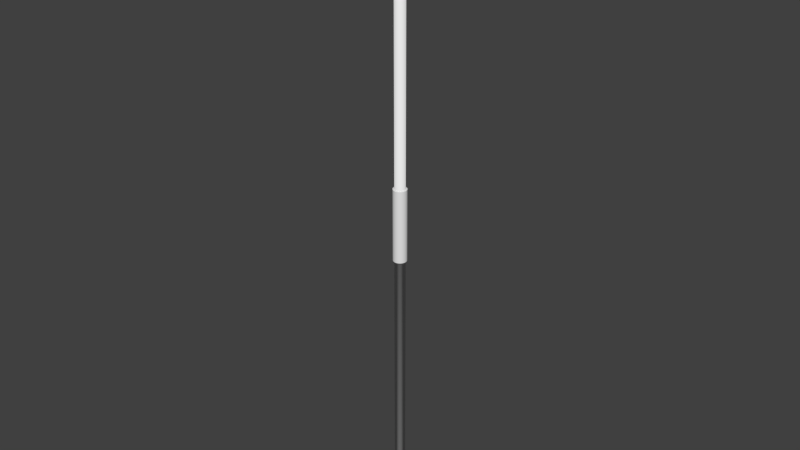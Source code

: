 # Source: Staff.blend  (saved by Blender 2.76.0; exported with 4.5.12 LTS)
import bpy
from mathutils import Matrix  # noqa: F401  (used for matrix-valued properties, if any)

bpy.ops.wm.read_factory_settings(use_empty=True)
scene = bpy.context.scene
scene.name = 'Scene'

# ---- collections
col_collection_1 = bpy.data.collections.new('Collection 1'); scene.collection.children.link(col_collection_1)

# ---- world
world_world = bpy.data.worlds.new('World'); scene.world = world_world
world_world.color = (0.05088, 0.05088, 0.05088)
world_world.use_sun_shadow = False
world_world.sun_shadow_jitter_overblur = 0.0
world_world.cycles.sampling_method = 'MANUAL'
world_world.cycles.sample_map_resolution = 256

# ---- meshes
me_cylinder_001 = bpy.data.meshes.new('Cylinder.001')
me_cylinder_001.from_pydata([(4.49e-08, 0.1616, -9.537), (4.49e-08, 0.1616, 9.537), (0.03152, 0.1584, -9.537), (0.03152, 0.1584, 9.537), (0.06182, 0.1493, -9.537), (0.06182, 0.1493, 9.537), (0.08975, 0.1343, -9.537), (0.08975, 0.1343, 9.537), (0.1142, 0.1142, -9.537), (0.1142, 0.1142, 9.537), (0.1343, 0.08975, -9.537), (0.1343, 0.08975, 9.537), (0.1493, 0.06182, -9.537), (0.1493, 0.06182, 9.537), (0.1584, 0.03152, -9.537), (0.1584, 0.03152, 9.537), (0.1616, 2.793e-07, -9.537), (0.1616, 2.793e-07, 9.537), (0.1584, -0.03152, -9.537), (0.1584, -0.03152, 9.537), (0.1493, -0.06182, -9.537), (0.1493, -0.06182, 9.537), (0.1343, -0.08975, -9.537), (0.1343, -0.08975, 9.537), (0.1142, -0.1142, -9.537), (0.1142, -0.1142, 9.537), (0.08975, -0.1343, -9.537), (0.08975, -0.1343, 9.537), (0.06182, -0.1493, -9.537), (0.06182, -0.1493, 9.537), (0.03152, -0.1584, -9.537), (0.03152, -0.1584, 9.537), (-7.741e-09, -0.1616, -9.537), (-7.741e-09, -0.1616, 9.537), (-0.03152, -0.1584, -9.537), (-0.03152, -0.1584, 9.537), (-0.06182, -0.1493, -9.537), (-0.06182, -0.1493, 9.537), (-0.08975, -0.1343, -9.537), (-0.08975, -0.1343, 9.537), (-0.1142, -0.1142, -9.537), (-0.1142, -0.1142, 9.537), (-0.1343, -0.08975, -9.537), (-0.1343, -0.08975, 9.537), (-0.1493, -0.06182, -9.537), (-0.1493, -0.06182, 9.537), (-0.1584, -0.03152, -9.537), (-0.1584, -0.03152, 9.537), (-0.1616, 4.231e-07, -9.537), (-0.1616, 4.231e-07, 9.537), (-0.1584, 0.03152, -9.537), (-0.1584, 0.03152, 9.537), (-0.1493, 0.06182, -9.537), (-0.1493, 0.06182, 9.537), (-0.1343, 0.08975, -9.537), (-0.1343, 0.08975, 9.537), (-0.1142, 0.1142, -9.537), (-0.1142, 0.1142, 9.537), (-0.08975, 0.1343, -9.537), (-0.08975, 0.1343, 9.537), (-0.06182, 0.1493, -9.537), (-0.06182, 0.1493, 9.537), (-0.03152, 0.1584, -9.537), (-0.03152, 0.1584, 9.537), (4.49e-08, 0.1616, 1.122), (0.03152, 0.1584, 1.122), (0.06182, 0.1493, 1.122), (0.08975, 0.1343, 1.122), (0.1142, 0.1142, 1.122), (0.1343, 0.08975, 1.122), (0.1493, 0.06182, 1.122), (0.1584, 0.03152, 1.122), (0.1616, 2.793e-07, 1.122), (0.1584, -0.03152, 1.122), (0.1493, -0.06182, 1.122), (0.1343, -0.08975, 1.122), (0.1142, -0.1142, 1.122), (0.08975, -0.1343, 1.122), (0.06182, -0.1493, 1.122), (0.03152, -0.1584, 1.122), (-7.741e-09, -0.1616, 1.122), (-0.03152, -0.1584, 1.122), (-0.06182, -0.1493, 1.122), (-0.08975, -0.1343, 1.122), (-0.1142, -0.1142, 1.122), (-0.1343, -0.08975, 1.122), (-0.1493, -0.06182, 1.122), (-0.1584, -0.03152, 1.122), (-0.1616, 4.231e-07, 1.122), (-0.1584, 0.03152, 1.122), (-0.1493, 0.06182, 1.122), (-0.1343, 0.08975, 1.122), (-0.1142, 0.1142, 1.122), (-0.08975, 0.1343, 1.122), (-0.06182, 0.1493, 1.122), (-0.03152, 0.1584, 1.122), (0.03152, 0.1584, -1.122), (0.06182, 0.1493, -1.122), (0.08975, 0.1343, -1.122), (0.1142, 0.1142, -1.122), (0.1343, 0.08975, -1.122), (0.1493, 0.06182, -1.122), (0.1584, 0.03152, -1.122), (0.1616, 2.793e-07, -1.122), (0.1584, -0.03152, -1.122), (0.1493, -0.06182, -1.122), (0.1343, -0.08975, -1.122), (0.1142, -0.1142, -1.122), (0.08975, -0.1343, -1.122), (0.06182, -0.1493, -1.122), (0.03152, -0.1584, -1.122), (-7.741e-09, -0.1616, -1.122), (-0.03152, -0.1584, -1.122), (-0.06182, -0.1493, -1.122), (-0.08975, -0.1343, -1.122), (-0.1142, -0.1142, -1.122), (-0.1343, -0.08975, -1.122), (-0.1493, -0.06182, -1.122), (-0.1584, -0.03152, -1.122), (-0.1616, 4.231e-07, -1.122), (-0.1584, 0.03152, -1.122), (-0.1493, 0.06182, -1.122), (-0.1343, 0.08975, -1.122), (-0.1142, 0.1142, -1.122), (-0.08975, 0.1343, -1.122), (-0.06182, 0.1493, -1.122), (-0.03152, 0.1584, -1.122), (4.49e-08, 0.1616, -1.122), (4.304e-08, 0.2097, 1.122), (0.04091, 0.2057, 1.122), (0.08025, 0.1937, 1.122), (0.1165, 0.1744, 1.122), (0.1483, 0.1483, 1.122), (0.1744, 0.1165, 1.122), (0.1937, 0.08025, 1.122), (0.2057, 0.04091, 1.122), (0.2097, 2.716e-07, 1.122), (0.2057, -0.04091, 1.122), (0.1937, -0.08025, 1.122), (0.1744, -0.1165, 1.122), (0.1483, -0.1483, 1.122), (0.1165, -0.1744, 1.122), (0.08025, -0.1937, 1.122), (0.04091, -0.2057, 1.122), (-2.529e-08, -0.2097, 1.122), (-0.04091, -0.2057, 1.122), (-0.08025, -0.1937, 1.122), (-0.1165, -0.1744, 1.122), (-0.1483, -0.1483, 1.122), (-0.1744, -0.1165, 1.122), (-0.1937, -0.08025, 1.122), (-0.2057, -0.04091, 1.122), (-0.2097, 4.583e-07, 1.122), (-0.2057, 0.04091, 1.122), (-0.1937, 0.08025, 1.122), (-0.1744, 0.1165, 1.122), (-0.1483, 0.1483, 1.122), (-0.1165, 0.1744, 1.122), (-0.08025, 0.1937, 1.122), (-0.04091, 0.2057, 1.122), (0.04091, 0.2057, -1.122), (0.08025, 0.1937, -1.122), (0.1165, 0.1744, -1.122), (0.1483, 0.1483, -1.122), (0.1744, 0.1165, -1.122), (0.1937, 0.08025, -1.122), (0.2057, 0.04091, -1.122), (0.2097, 2.716e-07, -1.122), (0.2057, -0.04091, -1.122), (0.1937, -0.08025, -1.122), (0.1744, -0.1165, -1.122), (0.1483, -0.1483, -1.122), (0.1165, -0.1744, -1.122), (0.08025, -0.1937, -1.122), (0.04091, -0.2057, -1.122), (-2.529e-08, -0.2097, -1.122), (-0.04091, -0.2057, -1.122), (-0.08025, -0.1937, -1.122), (-0.1165, -0.1744, -1.122), (-0.1483, -0.1483, -1.122), (-0.1744, -0.1165, -1.122), (-0.1937, -0.08025, -1.122), (-0.2057, -0.04091, -1.122), (-0.2097, 4.583e-07, -1.122), (-0.2057, 0.04091, -1.122), (-0.1937, 0.08025, -1.122), (-0.1744, 0.1165, -1.122), (-0.1483, 0.1483, -1.122), (-0.1165, 0.1744, -1.122), (-0.08025, 0.1937, -1.122), (-0.04091, 0.2057, -1.122), (4.304e-08, 0.2097, -1.122), (4.455e-08, 0.1706, 1.122), (0.1207, 0.1207, 1.122), (-0.0653, 0.1577, 1.122), (-0.03329, 0.1674, 1.122), (0.1419, 0.0948, 1.122), (0.1577, 0.0653, 1.122), (0.1674, 0.03329, 1.122), (0.1706, 2.778e-07, 1.122), (0.1674, -0.03329, 1.122), (0.1577, -0.0653, 1.122), (0.1419, -0.0948, 1.122), (0.1207, -0.1207, 1.122), (0.0948, -0.1419, 1.122), (0.0653, -0.1577, 1.122), (0.03329, -0.1674, 1.122), (-1.105e-08, -0.1706, 1.122), (0.0948, 0.1419, 1.122), (-0.0948, 0.1419, 1.122), (0.0653, 0.1577, 1.122), (-0.1207, 0.1207, 1.122), (0.03329, 0.1674, 1.122), (-0.1419, 0.0948, 1.122), (-0.1577, 0.0653, 1.122), (-0.1674, 0.03329, 1.122), (-0.1706, 4.297e-07, 1.122), (-0.1674, -0.03329, 1.122), (-0.1577, -0.0653, 1.122), (-0.1419, -0.0948, 1.122), (-0.1207, -0.1207, 1.122), (-0.0948, -0.1419, 1.122), (-0.0653, -0.1577, 1.122), (-0.03329, -0.1674, 1.122), (4.304e-08, 0.2097, 1.101), (0.04091, 0.2057, 1.101), (0.08025, 0.1937, 1.101), (0.1165, 0.1744, 1.101), (0.1483, 0.1483, 1.101), (0.1744, 0.1165, 1.101), (0.1937, 0.08025, 1.101), (0.2057, 0.04091, 1.101), (0.2097, 2.716e-07, 1.101), (0.2057, -0.04091, 1.101), (0.1937, -0.08025, 1.101), (0.1744, -0.1165, 1.101), (0.1483, -0.1483, 1.101), (0.1165, -0.1744, 1.101), (0.08025, -0.1937, 1.101), (0.04091, -0.2057, 1.101), (-2.529e-08, -0.2097, 1.101), (-0.04091, -0.2057, 1.101), (-0.08025, -0.1937, 1.101), (-0.1165, -0.1744, 1.101), (-0.1483, -0.1483, 1.101), (-0.1744, -0.1165, 1.101), (-0.1937, -0.08025, 1.101), (-0.2057, -0.04091, 1.101), (-0.2097, 4.583e-07, 1.101), (-0.2057, 0.04091, 1.101), (-0.1937, 0.08025, 1.101), (-0.1744, 0.1165, 1.101), (-0.1483, 0.1483, 1.101), (-0.1165, 0.1744, 1.101), (-0.08025, 0.1937, 1.101), (-0.04091, 0.2057, 1.101), (-1.13e-08, -0.1713, -1.122), (0.03342, -0.168, -1.122), (0.06556, -0.1583, -1.122), (0.09518, -0.1424, -1.122), (0.1211, -0.1211, -1.122), (0.1424, -0.09518, -1.122), (0.1583, -0.06556, -1.122), (0.168, -0.03342, -1.122), (0.1713, 2.777e-07, -1.122), (0.168, 0.03342, -1.122), (0.1583, 0.06556, -1.122), (-0.06556, 0.1583, -1.122), (0.1424, 0.09518, -1.122), (0.1211, 0.1211, -1.122), (4.452e-08, 0.1713, -1.122), (-0.03342, 0.168, -1.122), (-0.03342, -0.168, -1.122), (-0.06556, -0.1583, -1.122), (-0.09518, -0.1424, -1.122), (-0.1211, -0.1211, -1.122), (-0.1424, -0.09518, -1.122), (-0.1583, -0.06556, -1.122), (-0.168, -0.03342, -1.122), (-0.1713, 4.302e-07, -1.122), (-0.168, 0.03342, -1.122), (-0.1583, 0.06556, -1.122), (-0.1424, 0.09518, -1.122), (0.03342, 0.168, -1.122), (-0.1211, 0.1211, -1.122), (0.06556, 0.1583, -1.122), (-0.09518, 0.1424, -1.122), (0.09518, 0.1424, -1.122), (0.04091, 0.2057, -1.104), (0.08025, 0.1937, -1.104), (0.1165, 0.1744, -1.104), (0.1483, 0.1483, -1.104), (0.1744, 0.1165, -1.104), (0.1937, 0.08025, -1.104), (0.2057, 0.04091, -1.104), (0.2097, 2.716e-07, -1.104), (0.2057, -0.04091, -1.104), (0.1937, -0.08025, -1.104), (0.1744, -0.1165, -1.104), (0.1483, -0.1483, -1.104), (0.1165, -0.1744, -1.104), (0.08025, -0.1937, -1.104), (0.04091, -0.2057, -1.104), (-2.529e-08, -0.2097, -1.104), (-0.04091, -0.2057, -1.104), (-0.08025, -0.1937, -1.104), (-0.1165, -0.1744, -1.104), (-0.1483, -0.1483, -1.104), (-0.1744, -0.1165, -1.104), (-0.1937, -0.08025, -1.104), (-0.2057, -0.04091, -1.104), (-0.2097, 4.583e-07, -1.104), (-0.2057, 0.04091, -1.104), (-0.1937, 0.08025, -1.104), (-0.1744, 0.1165, -1.104), (-0.1483, 0.1483, -1.104), (-0.1165, 0.1744, -1.104), (-0.08025, 0.1937, -1.104), (-0.04091, 0.2057, -1.104), (4.304e-08, 0.2097, -1.104)], [], [(64, 1, 3, 65), (65, 3, 5, 66), (66, 5, 7, 67), (67, 7, 9, 68), (68, 9, 11, 69), (69, 11, 13, 70), (70, 13, 15, 71), (71, 15, 17, 72), (72, 17, 19, 73), (73, 19, 21, 74), (74, 21, 23, 75), (75, 23, 25, 76), (76, 25, 27, 77), (77, 27, 29, 78), (78, 29, 31, 79), (79, 31, 33, 80), (80, 33, 35, 81), (81, 35, 37, 82), (82, 37, 39, 83), (83, 39, 41, 84), (84, 41, 43, 85), (85, 43, 45, 86), (86, 45, 47, 87), (87, 47, 49, 88), (88, 49, 51, 89), (89, 51, 53, 90), (90, 53, 55, 91), (91, 55, 57, 92), (92, 57, 59, 93), (93, 59, 61, 94), (3, 1, 63, 61, 59, 57, 55, 53, 51, 49, 47, 45, 43, 41, 39, 37, 35, 33, 31, 29, 27, 25, 23, 21, 19, 17, 15, 13, 11, 9, 7, 5), (95, 63, 1, 64), (94, 61, 63, 95), (0, 2, 4, 6, 8, 10, 12, 14, 16, 18, 20, 22, 24, 26, 28, 30, 32, 34, 36, 38, 40, 42, 44, 46, 48, 50, 52, 54, 56, 58, 60, 62), (273, 272, 176, 177), (209, 194, 158, 157), (208, 193, 132, 131), (272, 256, 175, 176), (195, 192, 128, 159), (193, 196, 133, 132), (256, 257, 174, 175), (194, 195, 159, 158), (196, 197, 134, 133), (257, 258, 173, 174), (197, 198, 135, 134), (258, 259, 172, 173), (198, 199, 136, 135), (259, 260, 171, 172), (199, 200, 137, 136), (260, 261, 170, 171), (200, 201, 138, 137), (261, 262, 169, 170), (201, 202, 139, 138), (262, 263, 168, 169), (202, 203, 140, 139), (263, 264, 167, 168), (203, 204, 141, 140), (264, 265, 166, 167), (204, 205, 142, 141), (265, 266, 165, 166), (205, 206, 143, 142), (266, 268, 164, 165), (271, 267, 189, 190), (206, 207, 144, 143), (268, 269, 163, 164), (270, 271, 190, 191), (0, 127, 96, 2), (2, 96, 97, 4), (4, 97, 98, 6), (6, 98, 99, 8), (8, 99, 100, 10), (10, 100, 101, 12), (12, 101, 102, 14), (14, 102, 103, 16), (16, 103, 104, 18), (18, 104, 105, 20), (20, 105, 106, 22), (22, 106, 107, 24), (24, 107, 108, 26), (26, 108, 109, 28), (28, 109, 110, 30), (30, 110, 111, 32), (32, 111, 112, 34), (34, 112, 113, 36), (36, 113, 114, 38), (38, 114, 115, 40), (40, 115, 116, 42), (42, 116, 117, 44), (44, 117, 118, 46), (46, 118, 119, 48), (48, 119, 120, 50), (50, 120, 121, 52), (52, 121, 122, 54), (54, 122, 123, 56), (56, 123, 124, 58), (58, 124, 125, 60), (62, 126, 127, 0), (60, 125, 126, 62), (254, 158, 159, 255), (255, 159, 128, 224), (253, 157, 158, 254), (252, 156, 157, 253), (251, 155, 156, 252), (250, 154, 155, 251), (249, 153, 154, 250), (248, 152, 153, 249), (247, 151, 152, 248), (246, 150, 151, 247), (245, 149, 150, 246), (244, 148, 149, 245), (243, 147, 148, 244), (242, 146, 147, 243), (241, 145, 146, 242), (240, 144, 145, 241), (239, 143, 144, 240), (238, 142, 143, 239), (237, 141, 142, 238), (236, 140, 141, 237), (235, 139, 140, 236), (234, 138, 139, 235), (233, 137, 138, 234), (232, 136, 137, 233), (231, 135, 136, 232), (230, 134, 135, 231), (229, 133, 134, 230), (228, 132, 133, 229), (227, 131, 132, 228), (226, 130, 131, 227), (225, 129, 130, 226), (224, 128, 129, 225), (210, 208, 131, 130), (211, 209, 157, 156), (274, 273, 177, 178), (212, 210, 130, 129), (213, 211, 156, 155), (275, 274, 178, 179), (192, 212, 129, 128), (214, 213, 155, 154), (276, 275, 179, 180), (215, 214, 154, 153), (277, 276, 180, 181), (216, 215, 153, 152), (278, 277, 181, 182), (217, 216, 152, 151), (279, 278, 182, 183), (218, 217, 151, 150), (280, 279, 183, 184), (219, 218, 150, 149), (281, 280, 184, 185), (220, 219, 149, 148), (282, 281, 185, 186), (283, 270, 191, 160), (221, 220, 148, 147), (284, 282, 186, 187), (285, 283, 160, 161), (222, 221, 147, 146), (286, 284, 187, 188), (287, 285, 161, 162), (223, 222, 146, 145), (267, 286, 188, 189), (269, 287, 162, 163), (207, 223, 145, 144), (80, 81, 223, 207), (81, 82, 222, 223), (82, 83, 221, 222), (83, 84, 220, 221), (84, 85, 219, 220), (85, 86, 218, 219), (86, 87, 217, 218), (87, 88, 216, 217), (88, 89, 215, 216), (89, 90, 214, 215), (90, 91, 213, 214), (64, 65, 212, 192), (91, 92, 211, 213), (65, 66, 210, 212), (92, 93, 209, 211), (66, 67, 208, 210), (79, 80, 207, 206), (78, 79, 206, 205), (77, 78, 205, 204), (76, 77, 204, 203), (75, 76, 203, 202), (74, 75, 202, 201), (73, 74, 201, 200), (72, 73, 200, 199), (71, 72, 199, 198), (70, 71, 198, 197), (69, 70, 197, 196), (94, 95, 195, 194), (68, 69, 196, 193), (95, 64, 192, 195), (67, 68, 193, 208), (93, 94, 194, 209), (319, 224, 225, 288), (288, 225, 226, 289), (289, 226, 227, 290), (290, 227, 228, 291), (291, 228, 229, 292), (292, 229, 230, 293), (293, 230, 231, 294), (294, 231, 232, 295), (295, 232, 233, 296), (296, 233, 234, 297), (297, 234, 235, 298), (298, 235, 236, 299), (299, 236, 237, 300), (300, 237, 238, 301), (301, 238, 239, 302), (302, 239, 240, 303), (303, 240, 241, 304), (304, 241, 242, 305), (305, 242, 243, 306), (306, 243, 244, 307), (307, 244, 245, 308), (308, 245, 246, 309), (309, 246, 247, 310), (310, 247, 248, 311), (311, 248, 249, 312), (312, 249, 250, 313), (313, 250, 251, 314), (314, 251, 252, 315), (315, 252, 253, 316), (316, 253, 254, 317), (318, 255, 224, 319), (317, 254, 255, 318), (99, 98, 287, 269), (125, 124, 286, 267), (98, 97, 285, 287), (124, 123, 284, 286), (97, 96, 283, 285), (123, 122, 282, 284), (96, 127, 270, 283), (122, 121, 281, 282), (121, 120, 280, 281), (120, 119, 279, 280), (119, 118, 278, 279), (118, 117, 277, 278), (117, 116, 276, 277), (116, 115, 275, 276), (115, 114, 274, 275), (114, 113, 273, 274), (127, 126, 271, 270), (100, 99, 269, 268), (126, 125, 267, 271), (101, 100, 268, 266), (102, 101, 266, 265), (103, 102, 265, 264), (104, 103, 264, 263), (105, 104, 263, 262), (106, 105, 262, 261), (107, 106, 261, 260), (108, 107, 260, 259), (109, 108, 259, 258), (110, 109, 258, 257), (111, 110, 257, 256), (112, 111, 256, 272), (113, 112, 272, 273), (189, 317, 318, 190), (190, 318, 319, 191), (188, 316, 317, 189), (187, 315, 316, 188), (186, 314, 315, 187), (185, 313, 314, 186), (184, 312, 313, 185), (183, 311, 312, 184), (182, 310, 311, 183), (181, 309, 310, 182), (180, 308, 309, 181), (179, 307, 308, 180), (178, 306, 307, 179), (177, 305, 306, 178), (176, 304, 305, 177), (175, 303, 304, 176), (174, 302, 303, 175), (173, 301, 302, 174), (172, 300, 301, 173), (171, 299, 300, 172), (170, 298, 299, 171), (169, 297, 298, 170), (168, 296, 297, 169), (167, 295, 296, 168), (166, 294, 295, 167), (165, 293, 294, 166), (164, 292, 293, 165), (163, 291, 292, 164), (162, 290, 291, 163), (161, 289, 290, 162), (160, 288, 289, 161), (191, 319, 288, 160)])
me_cylinder_001.polygons.foreach_set('use_smooth', [True] * 290)
me_cylinder_001.use_remesh_preserve_volume = False
me_cylinder_001.use_remesh_preserve_attributes = False
me_cylinder_001.use_mirror_vertex_groups = False
me_cylinder_001.update()

# ---- objects
ob_cylinder = bpy.data.objects.new('Cylinder', me_cylinder_001)

# ---- transforms, parenting, visibility, modifiers, constraints
ob_cylinder.location = (0.0, 0.0, 0.0)
ob_cylinder.lineart.crease_threshold = 0.0

# ---- collection membership
col_collection_1.objects.link(ob_cylinder)

# ---- scene / render settings (as saved in the file)
scene.frame_start = 1; scene.frame_end = 250; scene.frame_set(1)
scene.render.engine = 'BLENDER_EEVEE_NEXT'
scene.render.resolution_percentage = 50
scene.render.dither_intensity = 0.0
scene.cycles.use_denoising = False
scene.cycles.samples = 10
scene.cycles.sampling_pattern = 'TABULATED_SOBOL'
scene.cycles.light_sampling_threshold = 0.0
scene.cycles.use_adaptive_sampling = False
scene.cycles.use_light_tree = False
scene.cycles.blur_glossy = 0.0
scene.cycles.pixel_filter_type = 'GAUSSIAN'
scene.cycles.sample_clamp_indirect = 0.0
scene.view_settings.view_transform = 'Standard'
bpy.context.view_layer.update()

# ---- added for rendering (the .blend has no active camera and no usable light): camera, sun
cam_auto = bpy.data.cameras.new('AutoCamera')
cam_auto.lens = 50.0
cam_auto.sensor_width = 36.0
cam_auto.clip_end = 1000.0
ob_auto_camera = bpy.data.objects.new('AutoCamera', cam_auto)
scene.collection.objects.link(ob_auto_camera)
ob_auto_camera.location = (17.6568, -21.1882, 14.1255)
ob_auto_camera.rotation_euler = (1.09748, -7.21219e-08, 0.694738)
scene.camera = ob_auto_camera
light_auto_sun = bpy.data.lights.new('AutoSun', 'SUN')
light_auto_sun.energy = 3.0
light_auto_sun.angle = 0.0523599
ob_auto_sun = bpy.data.objects.new('AutoSun', light_auto_sun)
scene.collection.objects.link(ob_auto_sun)
ob_auto_sun.rotation_euler = (0.872665, 0.174533, 0.523599)
bpy.context.view_layer.update()
